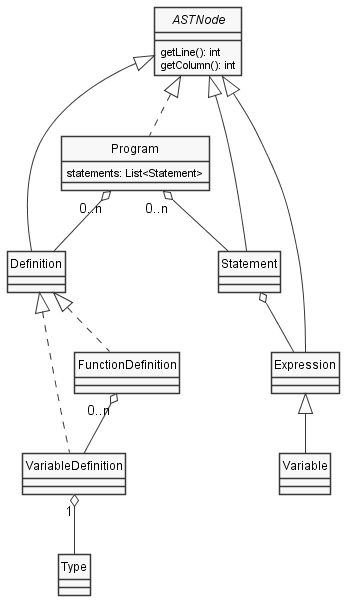

The diagram above was rendered by PlantUML. Its source (embedded in the PNG):
@startuml Program
skinparam style strictuml
skinparam monochrome true


interface ASTNode {
    getLine(): int
    getColumn(): int
}

class Program {
    statements: List<Statement>
}

class Expression
class Definition
class VariableDefinition
class FunctionDefinition
class Type

ASTNode <|.. Program
ASTNode <|-- Statement
ASTNode <|-- Definition

Program "0..n" o-- Statement

Statement o-- Expression
ASTNode <|-- Expression

Program "0..n" o-- Definition

Definition <|.. VariableDefinition
Definition <|.. FunctionDefinition

VariableDefinition "1" o-- Type

FunctionDefinition "0..n" o-- VariableDefinition

Expression <|-- Variable
@enduml